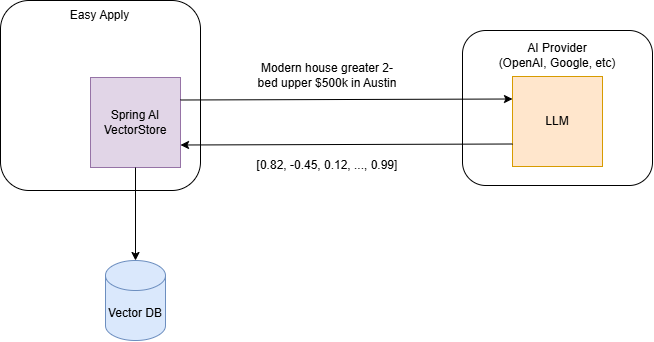

The diagram above was exported from draw.io. Its source (the exported page's mxGraphModel, read from the mxfile embedded in the PNG):
<mxGraphModel dx="267" dy="649" grid="1" gridSize="10" guides="1" tooltips="1" connect="1" arrows="1" fold="1" page="1" pageScale="1" pageWidth="850" pageHeight="1100" math="0" shadow="0">
  <root>
    <mxCell id="0" />
    <mxCell id="1" parent="0" />
    <mxCell id="nY64HoZnYHIjgIVyoiV4-1" parent="1" style="rounded=1;whiteSpace=wrap;html=1;" value="" vertex="1">
      <mxGeometry height="190" width="200" x="1058" y="890" as="geometry" />
    </mxCell>
    <mxCell id="nY64HoZnYHIjgIVyoiV4-5" parent="1" style="whiteSpace=wrap;html=1;aspect=fixed;fillColor=#e1d5e7;strokeColor=#9673a6;" value="Spring AI&lt;br&gt;VectorStore" vertex="1">
      <mxGeometry height="90" width="90" x="1148" y="967" as="geometry" />
    </mxCell>
    <mxCell id="nY64HoZnYHIjgIVyoiV4-6" parent="1" style="rounded=1;whiteSpace=wrap;html=1;" value="" vertex="1">
      <mxGeometry height="155" width="190" x="1520" y="920" as="geometry" />
    </mxCell>
    <mxCell id="nY64HoZnYHIjgIVyoiV4-7" parent="1" style="whiteSpace=wrap;html=1;aspect=fixed;fillColor=#ffe6cc;strokeColor=#d79b00;" value="LLM" vertex="1">
      <mxGeometry height="90" width="90" x="1570" y="966" as="geometry" />
    </mxCell>
    <mxCell id="nY64HoZnYHIjgIVyoiV4-8" parent="1" style="text;html=1;whiteSpace=wrap;strokeColor=none;fillColor=none;align=center;verticalAlign=middle;rounded=0;" value="Easy Apply" vertex="1">
      <mxGeometry height="30" width="105" x="1105.5" y="890" as="geometry" />
    </mxCell>
    <mxCell id="nY64HoZnYHIjgIVyoiV4-9" parent="1" style="text;html=1;whiteSpace=wrap;strokeColor=none;fillColor=none;align=center;verticalAlign=middle;rounded=0;" value="AI Provider&lt;br&gt;(OpenAI, Google, etc)" vertex="1">
      <mxGeometry height="30" width="120" x="1555" y="930" as="geometry" />
    </mxCell>
    <mxCell id="nY64HoZnYHIjgIVyoiV4-11" edge="1" parent="1" source="nY64HoZnYHIjgIVyoiV4-5" style="endArrow=classic;html=1;rounded=0;exitX=1;exitY=0.25;exitDx=0;exitDy=0;entryX=0;entryY=0.25;entryDx=0;entryDy=0;" target="nY64HoZnYHIjgIVyoiV4-7" value="">
      <mxGeometry height="50" relative="1" width="50" as="geometry">
        <mxPoint x="1360" y="910" as="sourcePoint" />
        <mxPoint x="1410" y="860" as="targetPoint" />
      </mxGeometry>
    </mxCell>
    <mxCell id="nY64HoZnYHIjgIVyoiV4-12" edge="1" parent="1" source="nY64HoZnYHIjgIVyoiV4-7" style="endArrow=classic;html=1;rounded=0;exitX=0;exitY=0.75;exitDx=0;exitDy=0;entryX=1;entryY=0.75;entryDx=0;entryDy=0;" target="nY64HoZnYHIjgIVyoiV4-5" value="">
      <mxGeometry height="50" relative="1" width="50" as="geometry">
        <mxPoint x="1360" y="910" as="sourcePoint" />
        <mxPoint x="1410" y="860" as="targetPoint" />
      </mxGeometry>
    </mxCell>
    <mxCell id="nY64HoZnYHIjgIVyoiV4-13" parent="1" style="text;html=1;whiteSpace=wrap;strokeColor=none;fillColor=none;align=center;verticalAlign=middle;rounded=0;" value="Modern house greater 2-bed upper $500k in Austin" vertex="1">
      <mxGeometry height="30" width="150" x="1310" y="950" as="geometry" />
    </mxCell>
    <mxCell id="nY64HoZnYHIjgIVyoiV4-14" parent="1" style="text;html=1;whiteSpace=wrap;strokeColor=none;fillColor=none;align=center;verticalAlign=middle;rounded=0;" value="&lt;div class=&quot;math-block&quot; data-math=&quot;V_{search} = [0.82, -0.45, 0.12, \dots, 0.99]&quot; style=&quot;font-family: &amp;quot;Google Sans Text&amp;quot;, sans-serif !important; line-height: 1.15 !important; margin-top: 0px !important;&quot;&gt;&lt;div class=&quot;math-block&quot; data-math=&quot;V_{search} = [0.82, -0.45, 0.12, \dots, 0.99]&quot; style=&quot;line-height: 1.15 !important; margin-top: 0px !important;&quot;&gt;[0.82, -0.45, 0.12, ..., 0.99]&lt;/div&gt;&lt;/div&gt;" vertex="1">
      <mxGeometry height="30" width="210" x="1280" y="1040" as="geometry" />
    </mxCell>
    <mxCell id="nY64HoZnYHIjgIVyoiV4-26" parent="1" style="shape=cylinder3;whiteSpace=wrap;html=1;boundedLbl=1;backgroundOutline=1;size=15;fillColor=#dae8fc;strokeColor=#6c8ebf;" value="Vector DB" vertex="1">
      <mxGeometry height="80" width="60" x="1163" y="1150" as="geometry" />
    </mxCell>
    <mxCell id="nY64HoZnYHIjgIVyoiV4-27" edge="1" parent="1" source="nY64HoZnYHIjgIVyoiV4-5" style="endArrow=classic;html=1;rounded=0;exitX=0.5;exitY=1;exitDx=0;exitDy=0;" target="nY64HoZnYHIjgIVyoiV4-26" value="">
      <mxGeometry height="50" relative="1" width="50" as="geometry">
        <mxPoint x="1320" y="1080" as="sourcePoint" />
        <mxPoint x="1370" y="1030" as="targetPoint" />
      </mxGeometry>
    </mxCell>
  </root>
</mxGraphModel>